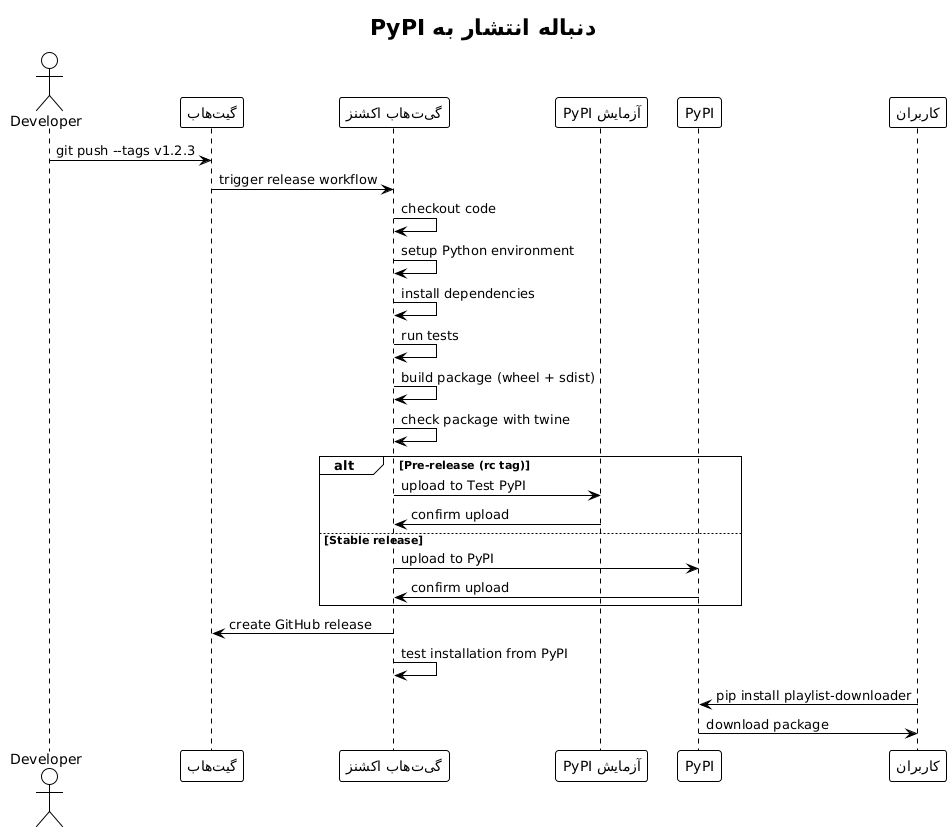

The diagram above was rendered by PlantUML. Its source (embedded in the PNG):
@startuml







<style>
  root {
    BackgroundColor white
    FontColor black
    FontName Verdana
    HyperLinkColor blue
    LineColor black
    LineThickness 1
    Margin 5
  }
  document {
    caption {
      LineThickness 0
    }
    footer {
      LineThickness 0
    }
    header {
      LineThickness 0
    }
    title {
      FontSize 22
      LineThickness 0
    }
  }
  node {
    MaximumWidth 300
  }
</style>

skinparam ArrowLollipopColor black
skinparam BackgroundColor white
skinparam DefaultFontName Verdana
skinparam DefaultMonospacedFontName Courier
skinparam LifelineStrategy nosolid
skinparam ParticipantPadding 10
skinparam SequenceLifeLineBorderColor black
skinparam Shadowing false
skinparam UseBetaStyle true

skinparam Activity {
  BackgroundColor white
  BarColor black
  BorderColor black
  FontColor black
  FontName Verdana
}
skinparam Boundary {
  FontColor black
}
skinparam Box {
  Padding 5
}
skinparam CircledCharacter {
  FontColor black
  FontName Courier
  Radius 9
}
skinparam Class {
  BackgroundColor white
  BorderColor black
  FontColor black
  FontName Verdana
}
skinparam ClassAttribute {
  FontColor black
  FontName Verdana
}
skinparam ClassStereotype {
  FontColor black
  FontName Verdana
}
skinparam Footer {
  FontColor black
  FontName Verdana
}
skinparam Header {
  FontColor black
  FontName Verdana
}
skinparam Hyperlink {
  Color blue
}
skinparam IconPackage {
  Color black
  BackgroundColor white
}
skinparam IconPrivate {
  Color black
  BackgroundColor white
}
skinparam IconProtected {
  Color black
  BackgroundColor white
}
skinparam IconPublic {
  Color black
  BackgroundColor white
}
skinparam Note {
  FontColor black
  FontName Verdana
}
skinparam Object {
  BorderColor black
}
skinparam Package {
  BorderColor black
  FontColor black
  FontName Verdana
}
skinparam State {
  BackgroundColor white
  BorderColor black
}
skinparam StereotypeA {
  BackgroundColor white
  BorderColor black
}
skinparam StereotypeC {
  BackgroundColor white
  BorderColor black
}
skinparam StereotypeE {
  BackgroundColor white
  BorderColor black
}
skinparam StereotypeI {
  BackgroundColor white
  BorderColor black
}
skinparam StereotypeN {
  BackgroundColor white
  BorderColor black
}
skinparam UseCaseStereoType {
  FontColor black
  FontName Verdana
}
title دنباله انتشار به PyPI
actor Developer as dev
participant "گیتهاب" as gh
participant "گیتهاب اکشنز" as ga
participant "آزمایش PyPI" as tpypi
participant "PyPI" as pypi
participant "کاربران" as users

dev -> gh : git push --tags v1.2.3
gh -> ga : trigger release workflow

ga -> ga : checkout code
ga -> ga : setup Python environment
ga -> ga : install dependencies
ga -> ga : run tests
ga -> ga : build package (wheel + sdist)
ga -> ga : check package with twine

alt Pre-release (rc tag)
    ga -> tpypi : upload to Test PyPI
    tpypi -> ga : confirm upload
else Stable release
    ga -> pypi : upload to PyPI
    pypi -> ga : confirm upload
end

ga -> gh : create GitHub release
ga -> ga : test installation from PyPI

users -> pypi : pip install playlist-downloader
pypi -> users : download package

@enduml